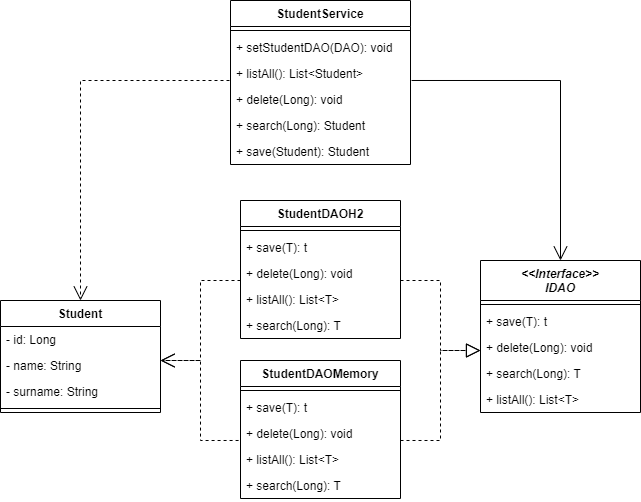

The diagram above was exported from draw.io. Its source (the exported page's mxGraphModel, read from the mxfile embedded in the PNG):
<mxGraphModel dx="477" dy="652" grid="1" gridSize="10" guides="1" tooltips="1" connect="1" arrows="1" fold="1" page="1" pageScale="1" pageWidth="827" pageHeight="1169" math="0" shadow="0">
  <root>
    <mxCell id="0" />
    <mxCell id="1" parent="0" />
    <mxCell id="WmTdDFiNqEdinGaqeGeU-1" value="Student" style="swimlane;fontStyle=1;align=center;verticalAlign=top;childLayout=stackLayout;horizontal=1;startSize=26;horizontalStack=0;resizeParent=1;resizeParentMax=0;resizeLast=0;collapsible=1;marginBottom=0;" vertex="1" parent="1">
      <mxGeometry y="380" width="160" height="112" as="geometry" />
    </mxCell>
    <mxCell id="WmTdDFiNqEdinGaqeGeU-6" value="- id: Long" style="text;strokeColor=none;fillColor=none;align=left;verticalAlign=top;spacingLeft=4;spacingRight=4;overflow=hidden;rotatable=0;points=[[0,0.5],[1,0.5]];portConstraint=eastwest;" vertex="1" parent="WmTdDFiNqEdinGaqeGeU-1">
      <mxGeometry y="26" width="160" height="26" as="geometry" />
    </mxCell>
    <mxCell id="WmTdDFiNqEdinGaqeGeU-2" value="- name: String" style="text;strokeColor=none;fillColor=none;align=left;verticalAlign=top;spacingLeft=4;spacingRight=4;overflow=hidden;rotatable=0;points=[[0,0.5],[1,0.5]];portConstraint=eastwest;" vertex="1" parent="WmTdDFiNqEdinGaqeGeU-1">
      <mxGeometry y="52" width="160" height="26" as="geometry" />
    </mxCell>
    <mxCell id="WmTdDFiNqEdinGaqeGeU-5" value="- surname: String" style="text;strokeColor=none;fillColor=none;align=left;verticalAlign=top;spacingLeft=4;spacingRight=4;overflow=hidden;rotatable=0;points=[[0,0.5],[1,0.5]];portConstraint=eastwest;" vertex="1" parent="WmTdDFiNqEdinGaqeGeU-1">
      <mxGeometry y="78" width="160" height="26" as="geometry" />
    </mxCell>
    <mxCell id="WmTdDFiNqEdinGaqeGeU-3" value="" style="line;strokeWidth=1;fillColor=none;align=left;verticalAlign=middle;spacingTop=-1;spacingLeft=3;spacingRight=3;rotatable=0;labelPosition=right;points=[];portConstraint=eastwest;" vertex="1" parent="WmTdDFiNqEdinGaqeGeU-1">
      <mxGeometry y="104" width="160" height="8" as="geometry" />
    </mxCell>
    <mxCell id="WmTdDFiNqEdinGaqeGeU-7" value="StudentService" style="swimlane;fontStyle=1;align=center;verticalAlign=top;childLayout=stackLayout;horizontal=1;startSize=26;horizontalStack=0;resizeParent=1;resizeParentMax=0;resizeLast=0;collapsible=1;marginBottom=0;" vertex="1" parent="1">
      <mxGeometry x="230" y="80" width="180" height="164" as="geometry" />
    </mxCell>
    <mxCell id="WmTdDFiNqEdinGaqeGeU-9" value="" style="line;strokeWidth=1;fillColor=none;align=left;verticalAlign=middle;spacingTop=-1;spacingLeft=3;spacingRight=3;rotatable=0;labelPosition=right;points=[];portConstraint=eastwest;" vertex="1" parent="WmTdDFiNqEdinGaqeGeU-7">
      <mxGeometry y="26" width="180" height="8" as="geometry" />
    </mxCell>
    <mxCell id="WmTdDFiNqEdinGaqeGeU-10" value="+ setStudentDAO(DAO): void" style="text;strokeColor=none;fillColor=none;align=left;verticalAlign=top;spacingLeft=4;spacingRight=4;overflow=hidden;rotatable=0;points=[[0,0.5],[1,0.5]];portConstraint=eastwest;" vertex="1" parent="WmTdDFiNqEdinGaqeGeU-7">
      <mxGeometry y="34" width="180" height="26" as="geometry" />
    </mxCell>
    <mxCell id="WmTdDFiNqEdinGaqeGeU-11" value="+ listAll(): List&lt;Student&gt;" style="text;strokeColor=none;fillColor=none;align=left;verticalAlign=top;spacingLeft=4;spacingRight=4;overflow=hidden;rotatable=0;points=[[0,0.5],[1,0.5]];portConstraint=eastwest;" vertex="1" parent="WmTdDFiNqEdinGaqeGeU-7">
      <mxGeometry y="60" width="180" height="26" as="geometry" />
    </mxCell>
    <mxCell id="WmTdDFiNqEdinGaqeGeU-13" value="+ delete(Long): void" style="text;strokeColor=none;fillColor=none;align=left;verticalAlign=top;spacingLeft=4;spacingRight=4;overflow=hidden;rotatable=0;points=[[0,0.5],[1,0.5]];portConstraint=eastwest;" vertex="1" parent="WmTdDFiNqEdinGaqeGeU-7">
      <mxGeometry y="86" width="180" height="26" as="geometry" />
    </mxCell>
    <mxCell id="WmTdDFiNqEdinGaqeGeU-12" value="+ search(Long): Student" style="text;strokeColor=none;fillColor=none;align=left;verticalAlign=top;spacingLeft=4;spacingRight=4;overflow=hidden;rotatable=0;points=[[0,0.5],[1,0.5]];portConstraint=eastwest;" vertex="1" parent="WmTdDFiNqEdinGaqeGeU-7">
      <mxGeometry y="112" width="180" height="26" as="geometry" />
    </mxCell>
    <mxCell id="WmTdDFiNqEdinGaqeGeU-14" value="+ save(Student): Student" style="text;strokeColor=none;fillColor=none;align=left;verticalAlign=top;spacingLeft=4;spacingRight=4;overflow=hidden;rotatable=0;points=[[0,0.5],[1,0.5]];portConstraint=eastwest;" vertex="1" parent="WmTdDFiNqEdinGaqeGeU-7">
      <mxGeometry y="138" width="180" height="26" as="geometry" />
    </mxCell>
    <mxCell id="WmTdDFiNqEdinGaqeGeU-15" value="&lt;&lt;Interface&gt;&gt;&#10;IDAO" style="swimlane;fontStyle=3;align=center;verticalAlign=top;childLayout=stackLayout;horizontal=1;startSize=40;horizontalStack=0;resizeParent=1;resizeParentMax=0;resizeLast=0;collapsible=1;marginBottom=0;" vertex="1" parent="1">
      <mxGeometry x="480" y="340" width="160" height="152" as="geometry" />
    </mxCell>
    <mxCell id="WmTdDFiNqEdinGaqeGeU-17" value="" style="line;strokeWidth=1;fillColor=none;align=left;verticalAlign=middle;spacingTop=-1;spacingLeft=3;spacingRight=3;rotatable=0;labelPosition=right;points=[];portConstraint=eastwest;" vertex="1" parent="WmTdDFiNqEdinGaqeGeU-15">
      <mxGeometry y="40" width="160" height="8" as="geometry" />
    </mxCell>
    <mxCell id="WmTdDFiNqEdinGaqeGeU-18" value="+ save(T): t" style="text;strokeColor=none;fillColor=none;align=left;verticalAlign=top;spacingLeft=4;spacingRight=4;overflow=hidden;rotatable=0;points=[[0,0.5],[1,0.5]];portConstraint=eastwest;" vertex="1" parent="WmTdDFiNqEdinGaqeGeU-15">
      <mxGeometry y="48" width="160" height="26" as="geometry" />
    </mxCell>
    <mxCell id="WmTdDFiNqEdinGaqeGeU-19" value="+ delete(Long): void" style="text;strokeColor=none;fillColor=none;align=left;verticalAlign=top;spacingLeft=4;spacingRight=4;overflow=hidden;rotatable=0;points=[[0,0.5],[1,0.5]];portConstraint=eastwest;" vertex="1" parent="WmTdDFiNqEdinGaqeGeU-15">
      <mxGeometry y="74" width="160" height="26" as="geometry" />
    </mxCell>
    <mxCell id="WmTdDFiNqEdinGaqeGeU-20" value="+ search(Long): T" style="text;strokeColor=none;fillColor=none;align=left;verticalAlign=top;spacingLeft=4;spacingRight=4;overflow=hidden;rotatable=0;points=[[0,0.5],[1,0.5]];portConstraint=eastwest;" vertex="1" parent="WmTdDFiNqEdinGaqeGeU-15">
      <mxGeometry y="100" width="160" height="26" as="geometry" />
    </mxCell>
    <mxCell id="WmTdDFiNqEdinGaqeGeU-21" value="+ listAll(): List&lt;T&gt;" style="text;strokeColor=none;fillColor=none;align=left;verticalAlign=top;spacingLeft=4;spacingRight=4;overflow=hidden;rotatable=0;points=[[0,0.5],[1,0.5]];portConstraint=eastwest;" vertex="1" parent="WmTdDFiNqEdinGaqeGeU-15">
      <mxGeometry y="126" width="160" height="26" as="geometry" />
    </mxCell>
    <mxCell id="WmTdDFiNqEdinGaqeGeU-32" value="StudentDAOH2" style="swimlane;fontStyle=1;align=center;verticalAlign=top;childLayout=stackLayout;horizontal=1;startSize=26;horizontalStack=0;resizeParent=1;resizeParentMax=0;resizeLast=0;collapsible=1;marginBottom=0;" vertex="1" parent="1">
      <mxGeometry x="240" y="280" width="160" height="138" as="geometry" />
    </mxCell>
    <mxCell id="WmTdDFiNqEdinGaqeGeU-34" value="" style="line;strokeWidth=1;fillColor=none;align=left;verticalAlign=middle;spacingTop=-1;spacingLeft=3;spacingRight=3;rotatable=0;labelPosition=right;points=[];portConstraint=eastwest;" vertex="1" parent="WmTdDFiNqEdinGaqeGeU-32">
      <mxGeometry y="26" width="160" height="8" as="geometry" />
    </mxCell>
    <mxCell id="WmTdDFiNqEdinGaqeGeU-35" value="+ save(T): t" style="text;strokeColor=none;fillColor=none;align=left;verticalAlign=top;spacingLeft=4;spacingRight=4;overflow=hidden;rotatable=0;points=[[0,0.5],[1,0.5]];portConstraint=eastwest;" vertex="1" parent="WmTdDFiNqEdinGaqeGeU-32">
      <mxGeometry y="34" width="160" height="26" as="geometry" />
    </mxCell>
    <mxCell id="WmTdDFiNqEdinGaqeGeU-36" value="+ delete(Long): void" style="text;strokeColor=none;fillColor=none;align=left;verticalAlign=top;spacingLeft=4;spacingRight=4;overflow=hidden;rotatable=0;points=[[0,0.5],[1,0.5]];portConstraint=eastwest;" vertex="1" parent="WmTdDFiNqEdinGaqeGeU-32">
      <mxGeometry y="60" width="160" height="26" as="geometry" />
    </mxCell>
    <mxCell id="WmTdDFiNqEdinGaqeGeU-38" value="+ listAll(): List&lt;T&gt;" style="text;strokeColor=none;fillColor=none;align=left;verticalAlign=top;spacingLeft=4;spacingRight=4;overflow=hidden;rotatable=0;points=[[0,0.5],[1,0.5]];portConstraint=eastwest;" vertex="1" parent="WmTdDFiNqEdinGaqeGeU-32">
      <mxGeometry y="86" width="160" height="26" as="geometry" />
    </mxCell>
    <mxCell id="WmTdDFiNqEdinGaqeGeU-37" value="+ search(Long): T" style="text;strokeColor=none;fillColor=none;align=left;verticalAlign=top;spacingLeft=4;spacingRight=4;overflow=hidden;rotatable=0;points=[[0,0.5],[1,0.5]];portConstraint=eastwest;" vertex="1" parent="WmTdDFiNqEdinGaqeGeU-32">
      <mxGeometry y="112" width="160" height="26" as="geometry" />
    </mxCell>
    <mxCell id="WmTdDFiNqEdinGaqeGeU-39" value="StudentDAOMemory" style="swimlane;fontStyle=1;align=center;verticalAlign=top;childLayout=stackLayout;horizontal=1;startSize=26;horizontalStack=0;resizeParent=1;resizeParentMax=0;resizeLast=0;collapsible=1;marginBottom=0;" vertex="1" parent="1">
      <mxGeometry x="240" y="440" width="160" height="138" as="geometry" />
    </mxCell>
    <mxCell id="WmTdDFiNqEdinGaqeGeU-40" value="" style="line;strokeWidth=1;fillColor=none;align=left;verticalAlign=middle;spacingTop=-1;spacingLeft=3;spacingRight=3;rotatable=0;labelPosition=right;points=[];portConstraint=eastwest;" vertex="1" parent="WmTdDFiNqEdinGaqeGeU-39">
      <mxGeometry y="26" width="160" height="8" as="geometry" />
    </mxCell>
    <mxCell id="WmTdDFiNqEdinGaqeGeU-41" value="+ save(T): t" style="text;strokeColor=none;fillColor=none;align=left;verticalAlign=top;spacingLeft=4;spacingRight=4;overflow=hidden;rotatable=0;points=[[0,0.5],[1,0.5]];portConstraint=eastwest;" vertex="1" parent="WmTdDFiNqEdinGaqeGeU-39">
      <mxGeometry y="34" width="160" height="26" as="geometry" />
    </mxCell>
    <mxCell id="WmTdDFiNqEdinGaqeGeU-42" value="+ delete(Long): void" style="text;strokeColor=none;fillColor=none;align=left;verticalAlign=top;spacingLeft=4;spacingRight=4;overflow=hidden;rotatable=0;points=[[0,0.5],[1,0.5]];portConstraint=eastwest;" vertex="1" parent="WmTdDFiNqEdinGaqeGeU-39">
      <mxGeometry y="60" width="160" height="26" as="geometry" />
    </mxCell>
    <mxCell id="WmTdDFiNqEdinGaqeGeU-43" value="+ listAll(): List&lt;T&gt;" style="text;strokeColor=none;fillColor=none;align=left;verticalAlign=top;spacingLeft=4;spacingRight=4;overflow=hidden;rotatable=0;points=[[0,0.5],[1,0.5]];portConstraint=eastwest;" vertex="1" parent="WmTdDFiNqEdinGaqeGeU-39">
      <mxGeometry y="86" width="160" height="26" as="geometry" />
    </mxCell>
    <mxCell id="WmTdDFiNqEdinGaqeGeU-44" value="+ search(Long): T" style="text;strokeColor=none;fillColor=none;align=left;verticalAlign=top;spacingLeft=4;spacingRight=4;overflow=hidden;rotatable=0;points=[[0,0.5],[1,0.5]];portConstraint=eastwest;" vertex="1" parent="WmTdDFiNqEdinGaqeGeU-39">
      <mxGeometry y="112" width="160" height="26" as="geometry" />
    </mxCell>
    <mxCell id="WmTdDFiNqEdinGaqeGeU-45" value="" style="endArrow=block;dashed=1;endFill=0;endSize=12;html=1;rounded=0;" edge="1" parent="1">
      <mxGeometry width="160" relative="1" as="geometry">
        <mxPoint x="400" y="360" as="sourcePoint" />
        <mxPoint x="480" y="430" as="targetPoint" />
        <Array as="points">
          <mxPoint x="440" y="360" />
          <mxPoint x="440" y="430" />
        </Array>
      </mxGeometry>
    </mxCell>
    <mxCell id="WmTdDFiNqEdinGaqeGeU-46" value="" style="endArrow=block;dashed=1;endFill=0;endSize=12;html=1;rounded=0;exitX=1;exitY=0.769;exitDx=0;exitDy=0;exitPerimeter=0;" edge="1" parent="1" source="WmTdDFiNqEdinGaqeGeU-42">
      <mxGeometry width="160" relative="1" as="geometry">
        <mxPoint x="410" y="370" as="sourcePoint" />
        <mxPoint x="480" y="430" as="targetPoint" />
        <Array as="points">
          <mxPoint x="440" y="520" />
          <mxPoint x="440" y="430" />
        </Array>
      </mxGeometry>
    </mxCell>
    <mxCell id="WmTdDFiNqEdinGaqeGeU-47" value="" style="endArrow=open;endFill=1;endSize=12;html=1;rounded=0;exitX=1.006;exitY=0.769;exitDx=0;exitDy=0;entryX=0.5;entryY=0;entryDx=0;entryDy=0;exitPerimeter=0;" edge="1" parent="1" source="WmTdDFiNqEdinGaqeGeU-11" target="WmTdDFiNqEdinGaqeGeU-15">
      <mxGeometry width="160" relative="1" as="geometry">
        <mxPoint x="300" y="340" as="sourcePoint" />
        <mxPoint x="460" y="340" as="targetPoint" />
        <Array as="points">
          <mxPoint x="560" y="160" />
        </Array>
      </mxGeometry>
    </mxCell>
    <mxCell id="WmTdDFiNqEdinGaqeGeU-49" value="" style="endArrow=open;endSize=12;dashed=1;html=1;rounded=0;entryX=0.5;entryY=0;entryDx=0;entryDy=0;" edge="1" parent="1" target="WmTdDFiNqEdinGaqeGeU-1">
      <mxGeometry x="0.0029" width="160" relative="1" as="geometry">
        <mxPoint x="229" y="160" as="sourcePoint" />
        <mxPoint x="340" y="220" as="targetPoint" />
        <Array as="points">
          <mxPoint x="80" y="160" />
        </Array>
        <mxPoint as="offset" />
      </mxGeometry>
    </mxCell>
    <mxCell id="WmTdDFiNqEdinGaqeGeU-50" value="" style="endArrow=open;endSize=12;dashed=1;html=1;rounded=0;entryX=1;entryY=0.308;entryDx=0;entryDy=0;entryPerimeter=0;" edge="1" parent="1" target="WmTdDFiNqEdinGaqeGeU-2">
      <mxGeometry x="0.0029" width="160" relative="1" as="geometry">
        <mxPoint x="240" y="360" as="sourcePoint" />
        <mxPoint x="190" y="490" as="targetPoint" />
        <Array as="points">
          <mxPoint x="200" y="360" />
          <mxPoint x="200" y="440" />
        </Array>
        <mxPoint as="offset" />
      </mxGeometry>
    </mxCell>
    <mxCell id="WmTdDFiNqEdinGaqeGeU-51" value="" style="endArrow=open;endSize=12;dashed=1;html=1;rounded=0;exitX=-0.012;exitY=0.769;exitDx=0;exitDy=0;exitPerimeter=0;" edge="1" parent="1" source="WmTdDFiNqEdinGaqeGeU-42">
      <mxGeometry x="0.0029" width="160" relative="1" as="geometry">
        <mxPoint x="230" y="520" as="sourcePoint" />
        <mxPoint x="160" y="440" as="targetPoint" />
        <Array as="points">
          <mxPoint x="200" y="520" />
          <mxPoint x="200" y="440" />
        </Array>
        <mxPoint as="offset" />
      </mxGeometry>
    </mxCell>
  </root>
</mxGraphModel>